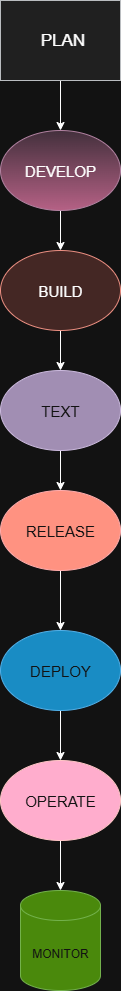

The diagram above was exported from draw.io. Its source (the exported page's mxGraphModel, read from the mxfile embedded in the PNG):
<mxGraphModel dx="1024" dy="1704" grid="1" gridSize="10" guides="1" tooltips="1" connect="1" arrows="1" fold="1" page="1" pageScale="1" pageWidth="827" pageHeight="1169" math="0" shadow="0">
  <root>
    <mxCell id="0" />
    <mxCell id="1" parent="0" />
    <mxCell id="ZBKbo4ovCsquBj7NXNiA-14" style="edgeStyle=orthogonalEdgeStyle;rounded=0;orthogonalLoop=1;jettySize=auto;html=1;entryX=0.5;entryY=0;entryDx=0;entryDy=0;" edge="1" parent="1" source="ZBKbo4ovCsquBj7NXNiA-1" target="ZBKbo4ovCsquBj7NXNiA-5">
      <mxGeometry relative="1" as="geometry" />
    </mxCell>
    <mxCell id="ZBKbo4ovCsquBj7NXNiA-1" value="&lt;font style=&quot;font-size: 17px;&quot;&gt;&amp;nbsp;PLAN&lt;/font&gt;" style="rounded=0;whiteSpace=wrap;html=1;fillColor=#eeeeee;strokeColor=#36393d;" vertex="1" parent="1">
      <mxGeometry x="320" y="-1120" width="120" height="80" as="geometry" />
    </mxCell>
    <mxCell id="ZBKbo4ovCsquBj7NXNiA-15" value="" style="edgeStyle=orthogonalEdgeStyle;rounded=0;orthogonalLoop=1;jettySize=auto;html=1;" edge="1" parent="1" source="ZBKbo4ovCsquBj7NXNiA-5" target="ZBKbo4ovCsquBj7NXNiA-6">
      <mxGeometry relative="1" as="geometry" />
    </mxCell>
    <mxCell id="ZBKbo4ovCsquBj7NXNiA-5" value="&lt;font style=&quot;font-size: 15px;&quot;&gt;DEVELOP&lt;/font&gt;" style="ellipse;whiteSpace=wrap;html=1;fillColor=#e6d0de;gradientColor=#d5739d;strokeColor=#996185;" vertex="1" parent="1">
      <mxGeometry x="320" y="-990" width="120" height="80" as="geometry" />
    </mxCell>
    <mxCell id="ZBKbo4ovCsquBj7NXNiA-16" value="" style="edgeStyle=orthogonalEdgeStyle;rounded=0;orthogonalLoop=1;jettySize=auto;html=1;" edge="1" parent="1" source="ZBKbo4ovCsquBj7NXNiA-6" target="ZBKbo4ovCsquBj7NXNiA-7">
      <mxGeometry relative="1" as="geometry" />
    </mxCell>
    <mxCell id="ZBKbo4ovCsquBj7NXNiA-6" value="&lt;font style=&quot;font-size: 15px;&quot;&gt;BUILD&lt;/font&gt;" style="ellipse;whiteSpace=wrap;html=1;fillColor=#fad9d5;strokeColor=#ae4132;" vertex="1" parent="1">
      <mxGeometry x="320" y="-870" width="120" height="80" as="geometry" />
    </mxCell>
    <mxCell id="ZBKbo4ovCsquBj7NXNiA-17" value="" style="edgeStyle=orthogonalEdgeStyle;rounded=0;orthogonalLoop=1;jettySize=auto;html=1;" edge="1" parent="1" source="ZBKbo4ovCsquBj7NXNiA-7" target="ZBKbo4ovCsquBj7NXNiA-8">
      <mxGeometry relative="1" as="geometry" />
    </mxCell>
    <mxCell id="ZBKbo4ovCsquBj7NXNiA-7" value="&lt;font style=&quot;font-size: 15px;&quot;&gt;TEXT&lt;/font&gt;" style="ellipse;whiteSpace=wrap;html=1;fillColor=#76608a;fontColor=#ffffff;strokeColor=#432D57;" vertex="1" parent="1">
      <mxGeometry x="320" y="-750" width="120" height="80" as="geometry" />
    </mxCell>
    <mxCell id="ZBKbo4ovCsquBj7NXNiA-18" value="" style="edgeStyle=orthogonalEdgeStyle;rounded=0;orthogonalLoop=1;jettySize=auto;html=1;" edge="1" parent="1" source="ZBKbo4ovCsquBj7NXNiA-8" target="ZBKbo4ovCsquBj7NXNiA-9">
      <mxGeometry relative="1" as="geometry" />
    </mxCell>
    <mxCell id="ZBKbo4ovCsquBj7NXNiA-8" value="&lt;font style=&quot;font-size: 15px;&quot;&gt;RELEASE&lt;/font&gt;" style="ellipse;whiteSpace=wrap;html=1;fillColor=#e51400;fontColor=#ffffff;strokeColor=#B20000;" vertex="1" parent="1">
      <mxGeometry x="320" y="-630" width="120" height="80" as="geometry" />
    </mxCell>
    <mxCell id="ZBKbo4ovCsquBj7NXNiA-19" value="" style="edgeStyle=orthogonalEdgeStyle;rounded=0;orthogonalLoop=1;jettySize=auto;html=1;" edge="1" parent="1" source="ZBKbo4ovCsquBj7NXNiA-9" target="ZBKbo4ovCsquBj7NXNiA-10">
      <mxGeometry relative="1" as="geometry" />
    </mxCell>
    <mxCell id="ZBKbo4ovCsquBj7NXNiA-9" value="&lt;font style=&quot;font-size: 15px;&quot;&gt;DEPLOY&lt;/font&gt;" style="ellipse;whiteSpace=wrap;html=1;fillColor=#1ba1e2;fontColor=#ffffff;strokeColor=#006EAF;" vertex="1" parent="1">
      <mxGeometry x="320" y="-490" width="120" height="80" as="geometry" />
    </mxCell>
    <mxCell id="ZBKbo4ovCsquBj7NXNiA-21" value="" style="edgeStyle=orthogonalEdgeStyle;rounded=0;orthogonalLoop=1;jettySize=auto;html=1;" edge="1" parent="1" source="ZBKbo4ovCsquBj7NXNiA-10" target="ZBKbo4ovCsquBj7NXNiA-13">
      <mxGeometry relative="1" as="geometry" />
    </mxCell>
    <mxCell id="ZBKbo4ovCsquBj7NXNiA-10" value="&lt;font style=&quot;font-size: 15px;&quot;&gt;OPERATE&lt;/font&gt;" style="ellipse;whiteSpace=wrap;html=1;fillColor=#a20025;fontColor=#ffffff;strokeColor=#6F0000;" vertex="1" parent="1">
      <mxGeometry x="320" y="-360" width="120" height="80" as="geometry" />
    </mxCell>
    <mxCell id="ZBKbo4ovCsquBj7NXNiA-13" value="MONITOR" style="shape=cylinder3;whiteSpace=wrap;html=1;boundedLbl=1;backgroundOutline=1;size=15;fillColor=#60a917;fontColor=#ffffff;strokeColor=#2D7600;" vertex="1" parent="1">
      <mxGeometry x="340" y="-230" width="80" height="100" as="geometry" />
    </mxCell>
  </root>
</mxGraphModel>